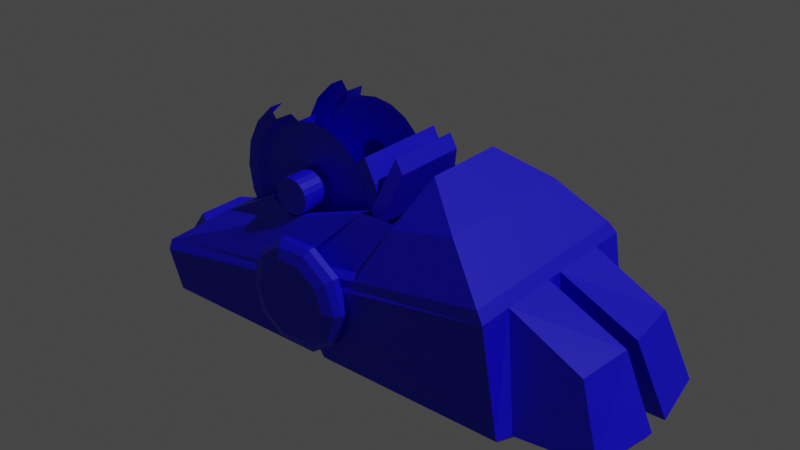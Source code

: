 # Source: new_foot.blend  (saved by Blender 2.90.8; exported with 4.5.12 LTS)
import bpy
from mathutils import Matrix  # noqa: F401  (used for matrix-valued properties, if any)

bpy.ops.wm.read_factory_settings(use_empty=True)
scene = bpy.context.scene
scene.name = 'Scene'

# ---- collections
col_collection = bpy.data.collections.new('Collection'); scene.collection.children.link(col_collection)

# ---- materials (node trees are filled in below, after node groups)
mat_material_002 = bpy.data.materials.new('Material.002')
mat_material_002.use_transparent_shadow = False

# ---- material node trees
mat_material_002.use_nodes = True; mat_material_002.node_tree.nodes.clear()
_N = mat_material_002.node_tree.nodes; _L = mat_material_002.node_tree.links
n0 = _N.new('ShaderNodeBsdfPrincipled'); n0.name = 'Principled BSDF'; n0.location = (10, 300)
n0.distribution = 'GGX'
n0.subsurface_method = 'BURLEY'
n0.inputs[0].default_value = (0.004672, 0.0, 0.8, 1.0)
n0.inputs[3].default_value = 1.45
n0.inputs[27].default_value = (0.0, 0.0, 0.0, 1.0)
n0.inputs[28].default_value = 1.0
n1 = _N.new('ShaderNodeOutputMaterial'); n1.name = 'Material Output'; n1.location = (300, 300)
_L.new(n0.outputs[0], n1.inputs[0])
n1.is_active_output = True

# ---- world
world_world = bpy.data.worlds.new('World'); scene.world = world_world
world_world.use_nodes = True; world_world.node_tree.nodes.clear()
_N = world_world.node_tree.nodes; _L = world_world.node_tree.links
n0 = _N.new('ShaderNodeOutputWorld'); n0.name = 'World Output'; n0.location = (300, 300)
n1 = _N.new('ShaderNodeBackground'); n1.name = 'Background'; n1.location = (10, 300)
n1.inputs[0].default_value = (0.05088, 0.05088, 0.05088, 1.0)
_L.new(n1.outputs[0], n0.inputs[0])
n0.is_active_output = True
world_world.color = (0.05088, 0.05088, 0.05088)
world_world.use_sun_shadow = False
world_world.sun_shadow_jitter_overblur = 0.0

# ---- cameras
cam_camera_001 = bpy.data.cameras.new('Camera.001')
cam_camera_001.clip_end = 100.0

# ---- lights
light_light_001 = bpy.data.lights.new('Light.001', 'POINT')
light_light_001.transmission_factor = 0.0
light_light_001.energy = 1000.0
light_light_001.shadow_soft_size = 0.1
light_light_001.shadow_maximum_resolution = 0.006
light_light_001.use_absolute_resolution = True

# ---- meshes
me_poly000000 = bpy.data.meshes.new('poly000000')
me_poly000000.from_pydata([(-0.03284, -0.03973, 0.09522), (-0.03284, 0.1176, 0.0703), (0.03856, -0.03973, 0.09522), (0.03856, 0.1176, 0.0703), (-0.03284, 0.08516, 0.115), (0.03856, 0.08516, 0.115), (0.1116, -0.2144, 0.02179), (0.1072, 0.1978, -0.05085), (-0.1059, -0.2144, 0.02179), (-0.1015, 0.1978, -0.05085), (0.04828, -0.1175, 0.09598), (0.08576, 0.03158, 0.02154), (-0.06503, 0.03158, 0.01972), (-0.04256, -0.1175, 0.09598), (0.05979, 0.0617, 0.02938), (-0.05407, 0.0617, 0.02938), (0.05723, 0.1237, -0.001297), (-0.07854, -0.1667, 0.06417), (0.08427, -0.1667, 0.06417), (-0.0515, 0.1237, -0.001297), (0.1149, -0.2229, 0.01125), (0.1134, 0.1956, -0.05969), (-0.1076, 0.1956, -0.05969), (-0.1092, -0.2229, 0.01125), (-0.07003, -0.2229, 0.01125), (-0.006697, -0.2229, 0.01125), (0.01242, -0.2229, 0.01125), (0.07576, -0.2229, 0.01125), (0.05614, 0.1956, -0.05969), (-0.05042, 0.1956, -0.05969), (0.03237, 0.2338, -0.05969), (-0.02664, 0.2338, -0.05969), (-0.07003, -0.3015, -0.02876), (-0.006697, -0.3074, -0.02876), (0.01242, -0.3074, -0.02876), (0.07576, -0.3015, -0.02876), (-0.1093, 0.05063, -0.0372), (-0.1093, 0.03922, -0.002078), (-0.1093, 0.009345, 0.01963), (-0.1093, -0.02758, 0.01963), (-0.1093, -0.05746, -0.002078), (-0.1093, -0.06887, -0.0372), (-0.1093, -0.05746, -0.07232), (-0.1093, -0.02758, -0.09403), (-0.1093, 0.009345, -0.09403), (-0.1093, 0.03922, -0.07232), (-0.1166, 0.05063, -0.0372), (-0.1166, 0.03922, -0.002078), (-0.1166, 0.009345, 0.01963), (-0.1166, -0.02758, 0.01963), (-0.1166, -0.05746, -0.002078), (-0.1166, -0.06887, -0.0372), (-0.1166, -0.05746, -0.07232), (-0.1166, -0.02758, -0.09403), (-0.1166, 0.009345, -0.09403), (-0.1166, 0.03922, -0.07232), (-0.1228, 0.04445, -0.0372), (-0.1228, 0.03422, -0.005712), (-0.1228, 0.007434, 0.01375), (-0.1228, -0.02567, 0.01375), (-0.1228, -0.05246, -0.005712), (-0.1228, -0.06269, -0.0372), (-0.1228, -0.05246, -0.06869), (-0.1228, -0.02567, -0.08815), (-0.1228, 0.007434, -0.08815), (-0.1228, 0.03422, -0.06869), (-0.1273, 0.033, -0.0372), (-0.1273, 0.02496, -0.01244), (-0.1273, 0.003897, 0.002861), (-0.1273, -0.02214, 0.002861), (-0.1273, -0.0432, -0.01244), (-0.1273, -0.05124, -0.0372), (-0.1273, -0.0432, -0.06196), (-0.1273, -0.02214, -0.07726), (-0.1273, 0.003897, -0.07726), (-0.1273, 0.02496, -0.06196), (0.1101, -0.07223, -0.003268), (-0.1044, -0.07223, -0.003268), (-0.07912, -0.09619, 0.04921), (0.08482, -0.09909, 0.04982), (0.1092, 0.01309, -0.0183), (-0.1035, 0.01309, -0.0183), (0.04375, -0.1109, 0.08937), (0.07493, -0.05198, 0.04847), (-0.06921, -0.05198, 0.04847), (-0.03802, -0.1109, 0.08937), (0.09941, -0.07015, 3.529e-05), (-0.09369, -0.07015, 3.529e-05), (-0.07038, -0.09257, 0.04929), (0.07609, -0.09388, 0.04957), (0.09859, 0.006647, -0.0135), (-0.09287, 0.006646, -0.0135), (0.04473, -0.06854, 0.09859), (-0.039, -0.06854, 0.09859), (0.1145, -0.009492, -0.06185), (-0.1088, -0.009492, -0.06185), (-0.07273, 0.06575, 0.03171), (-0.08003, 0.03158, 0.02154), (0.07075, 0.03158, 0.01972), (0.07846, 0.06575, 0.03171), (-0.07051, 0.1364, -0.007307), (0.07624, 0.1364, -0.007307), (-0.05555, -0.05198, 0.04582), (0.06128, -0.05198, 0.04582), (0.05553, 0.1089, 0.04267), (-0.0498, 0.1089, 0.04267), (0.05553, 0.1052, 0.01909), (-0.0498, 0.1052, 0.01909), (0.05553, 0.09434, -0.002187), (-0.0498, 0.09434, -0.002187), (0.05553, 0.07746, -0.01907), (-0.0498, 0.07746, -0.01907), (0.05553, 0.05619, -0.02991), (-0.0498, 0.05619, -0.02991), (0.05553, 0.0326, -0.03364), (-0.0498, 0.0326, -0.03364), (0.05553, 0.00902, -0.02991), (-0.0498, 0.00902, -0.02991), (0.05553, -0.01225, -0.01907), (-0.0498, -0.01225, -0.01907), (0.05553, -0.02914, -0.002187), (-0.0498, -0.02914, -0.002187), (0.05553, -0.03998, 0.01909), (-0.0498, -0.03998, 0.01909), (0.05553, -0.04371, 0.04267), (-0.0498, -0.04371, 0.04267), (0.05553, -0.03998, 0.06625), (-0.0498, -0.03998, 0.06625), (0.05553, -0.02914, 0.08753), (-0.0498, -0.02914, 0.08753), (0.05553, 0.05619, 0.1152), (-0.0498, 0.05619, 0.1152), (0.05553, 0.07746, 0.1044), (-0.0498, 0.07746, 0.1044), (0.05553, 0.09434, 0.08753), (-0.0498, 0.09434, 0.08753), (0.05553, 0.1052, 0.06625), (-0.0498, 0.1052, 0.06625), (0.05553, 0.122, 0.04267), (0.05553, 0.1176, 0.01504), (-0.0498, 0.1176, 0.01504), (-0.0498, 0.122, 0.04267), (0.05553, 0.1049, -0.009882), (-0.0498, 0.1049, -0.009882), (0.05553, 0.08515, -0.02966), (-0.0498, 0.08515, -0.02966), (0.05553, 0.06023, -0.04236), (-0.0498, 0.06023, -0.04236), (0.05553, 0.0326, -0.04674), (-0.0498, 0.0326, -0.04674), (0.05553, 0.004974, -0.04236), (-0.0498, 0.004974, -0.04236), (0.05553, -0.01995, -0.02966), (-0.0498, -0.01995, -0.02966), (0.05553, -0.03973, -0.009882), (-0.0498, -0.03973, -0.009882), (0.05553, -0.05243, 0.01504), (-0.0498, -0.05243, 0.01504), (0.05553, -0.0568, 0.04267), (-0.0498, -0.0568, 0.04267), (0.05553, -0.05243, 0.0703), (-0.0498, -0.05243, 0.0703), (0.05553, -0.03973, 0.09522), (-0.0498, -0.03973, 0.09522), (0.05553, 0.08516, 0.115), (-0.0498, 0.08516, 0.115), (0.05553, 0.1049, 0.09522), (-0.0498, 0.1049, 0.09522), (0.05553, 0.1176, 0.0703), (-0.0498, 0.1176, 0.0703), (0.04941, 0.05224, 0.04267), (0.04941, 0.05128, 0.0366), (-0.04368, 0.05128, 0.0366), (-0.04368, 0.05224, 0.04267), (0.04941, 0.04849, 0.03113), (-0.04368, 0.04849, 0.03113), (0.04941, 0.04415, 0.02678), (-0.04368, 0.04415, 0.02678), (0.04941, 0.03867, 0.02399), (-0.04368, 0.03867, 0.02399), (0.04941, 0.0326, 0.02303), (-0.04368, 0.0326, 0.02303), (0.04941, 0.02653, 0.02399), (-0.04368, 0.02653, 0.02399), (0.04941, 0.02106, 0.02678), (-0.04368, 0.02106, 0.02678), (0.04941, 0.01671, 0.03113), (-0.04368, 0.01671, 0.03113), (0.04941, 0.01392, 0.0366), (-0.04368, 0.01392, 0.0366), (0.04941, 0.01296, 0.04267), (-0.04368, 0.01296, 0.04267), (0.04941, 0.01392, 0.04874), (-0.04368, 0.01392, 0.04874), (0.04941, 0.01671, 0.05421), (-0.04368, 0.01671, 0.05421), (0.04941, 0.02106, 0.05856), (-0.04368, 0.02106, 0.05856), (0.04941, 0.02653, 0.06135), (-0.04368, 0.02653, 0.06135), (0.04941, 0.0326, 0.06231), (-0.04368, 0.0326, 0.06231), (0.04941, 0.03867, 0.06135), (-0.04368, 0.03867, 0.06135), (0.04941, 0.04415, 0.05856), (-0.04368, 0.04415, 0.05856), (0.04941, 0.04849, 0.05421), (-0.04368, 0.04849, 0.05421), (0.04941, 0.05128, 0.04874), (-0.04368, 0.05128, 0.04874), (0.04941, 0.1001, 0.04267), (0.04941, 0.09675, 0.02183), (-0.04368, 0.09675, 0.02183), (-0.04368, 0.1001, 0.04267), (0.04941, 0.08717, 0.003024), (-0.04368, 0.08717, 0.003024), (0.04941, 0.07225, -0.0119), (-0.04368, 0.07225, -0.0119), (0.04941, 0.05345, -0.02148), (-0.04368, 0.05345, -0.02148), (0.04941, 0.0326, -0.02478), (-0.04368, 0.0326, -0.02478), (0.04941, 0.01176, -0.02148), (-0.04368, 0.01176, -0.02148), (0.04941, -0.007043, -0.0119), (-0.04368, -0.007043, -0.0119), (0.04941, -0.02196, 0.003024), (-0.04368, -0.02196, 0.003024), (0.04941, -0.03155, 0.02183), (-0.04368, -0.03155, 0.02183), (0.04941, -0.03485, 0.04267), (-0.04368, -0.03485, 0.04267), (0.04941, -0.03155, 0.06351), (-0.04368, -0.03155, 0.06351), (0.04941, -0.02196, 0.08232), (-0.04368, -0.02196, 0.08232), (0.04941, -0.007043, 0.09724), (-0.04368, -0.007043, 0.09724), (0.04941, 0.01176, 0.1068), (-0.04368, 0.01176, 0.1068), (0.04941, 0.0326, 0.1101), (-0.04368, 0.0326, 0.1101), (0.04941, 0.05345, 0.1068), (-0.04368, 0.05345, 0.1068), (0.04941, 0.07225, 0.09724), (-0.04368, 0.07225, 0.09724), (0.04941, 0.08717, 0.08232), (-0.04368, 0.08717, 0.08232), (0.04941, 0.09675, 0.06351), (-0.04368, 0.09675, 0.06351), (0.08358, 0.05224, 0.04267), (0.08358, 0.05128, 0.0366), (-0.07786, 0.05128, 0.0366), (-0.07786, 0.05224, 0.04267), (0.08358, 0.04849, 0.03113), (-0.07786, 0.04849, 0.03113), (0.08358, 0.04415, 0.02678), (-0.07786, 0.04415, 0.02678), (0.08358, 0.03867, 0.02399), (-0.07786, 0.03867, 0.02399), (0.08358, 0.0326, 0.02303), (-0.07786, 0.0326, 0.02303), (0.08358, 0.02653, 0.02399), (-0.07786, 0.02653, 0.02399), (0.08358, 0.02106, 0.02678), (-0.07786, 0.02106, 0.02678), (0.08358, 0.01671, 0.03113), (-0.07786, 0.01671, 0.03113), (0.08358, 0.01392, 0.0366), (-0.07786, 0.01392, 0.0366), (0.08358, 0.01296, 0.04267), (-0.07786, 0.01296, 0.04267), (0.08358, 0.01392, 0.04874), (-0.07786, 0.01392, 0.04874), (0.08358, 0.01671, 0.05421), (-0.07786, 0.01671, 0.05421), (0.08358, 0.02106, 0.05856), (-0.07786, 0.02106, 0.05856), (0.08358, 0.02653, 0.06135), (-0.07786, 0.02653, 0.06135), (0.08358, 0.0326, 0.06231), (-0.07786, 0.0326, 0.06231), (0.08358, 0.03867, 0.06135), (-0.07786, 0.03867, 0.06135), (0.08358, 0.04415, 0.05856), (-0.07786, 0.04415, 0.05856), (0.08358, 0.04849, 0.05421), (-0.07786, 0.04849, 0.05421), (0.08358, 0.05128, 0.04874), (-0.07786, 0.05128, 0.04874), (-0.06503, 0.02307, 0.004774), (0.05979, 0.05319, 0.01443), (-0.05407, 0.05319, 0.01443), (0.05723, 0.1152, -0.01624), (-0.0515, 0.1152, -0.01624), (0.04473, -0.07705, 0.08365), (-0.039, -0.07705, 0.08365), (0.07075, 0.02307, 0.004774), (-0.05555, -0.06049, 0.03088), (0.06128, -0.06049, 0.03088), (-0.03284, 0.1049, 0.09522), (0.03856, 0.1049, 0.09522), (0.1156, 0.02607, -0.0372), (0.1156, 0.01935, -0.01652), (0.1156, 0.001755, -0.003732), (0.1156, -0.01999, -0.003732), (0.1156, -0.03759, -0.01652), (0.1156, -0.04431, -0.0372), (0.1156, -0.03759, -0.05788), (0.1156, -0.01999, -0.07067), (0.1156, 0.001755, -0.07067), (0.1156, 0.01935, -0.05788), (0.1281, 0.02607, -0.0372), (0.1281, 0.01935, -0.01652), (0.1281, 0.001755, -0.003732), (0.1281, -0.01999, -0.003732), (0.1281, -0.03759, -0.01652), (0.1281, -0.04431, -0.0372), (0.1281, -0.03759, -0.05788), (0.1281, -0.01999, -0.07067), (0.1281, 0.001755, -0.07067), (0.1281, 0.01935, -0.05788), (0.1281, 0.01819, -0.0372), (0.1281, 0.01298, -0.02115), (0.1281, -0.0006799, -0.01123), (0.1281, -0.01756, -0.01123), (0.1281, -0.03121, -0.02115), (0.1281, -0.03643, -0.0372), (0.1281, -0.03121, -0.05325), (0.1281, -0.01756, -0.06317), (0.1281, -0.0006799, -0.06317), (0.1281, 0.01298, -0.05325), (0.1208, 0.01819, -0.0372), (0.1208, 0.01298, -0.02115), (0.1208, -0.0006799, -0.01123), (0.1208, -0.01756, -0.01123), (0.1208, -0.03121, -0.02115), (0.1208, -0.03643, -0.0372), (0.1208, -0.03121, -0.05325), (0.1208, -0.01756, -0.06317), (0.1208, -0.0006799, -0.06317), (0.1208, 0.01298, -0.05325), (0.1156, 0.02209, -0.0372), (0.1156, 0.01613, -0.01886), (0.1156, 0.0005246, -0.007518), (0.1156, -0.01876, -0.007518), (0.1156, -0.03437, -0.01886), (0.1156, -0.04033, -0.0372), (0.1156, -0.03437, -0.05554), (0.1156, -0.01876, -0.06688), (0.1156, 0.0005246, -0.06688), (0.1156, 0.01613, -0.05554), (-0.11, 0.02209, -0.0372), (-0.11, 0.01613, -0.01886), (-0.11, 0.0005246, -0.007518), (-0.11, -0.01876, -0.007518), (-0.11, -0.03437, -0.01886), (-0.11, -0.04033, -0.0372), (-0.11, -0.03437, -0.05554), (-0.11, -0.01876, -0.06688), (-0.11, 0.0005246, -0.06688), (-0.11, 0.01613, -0.05554), (-0.1093, 0.03864, -0.0372), (-0.1093, 0.02952, -0.009124), (-0.1093, 0.005641, 0.008227), (-0.1093, -0.02388, 0.008227), (-0.1093, -0.04776, -0.009124), (-0.1093, -0.05688, -0.0372), (-0.1093, -0.04776, -0.06527), (-0.1093, -0.02388, -0.08263), (-0.1093, 0.005641, -0.08263), (-0.1093, 0.02952, -0.06527), (0.1096, -0.2396, -0.106), (0.1145, -0.2419, -0.1011), (0.1096, 0.1707, -0.106), (0.1144, 0.1776, -0.1012), (-0.1039, -0.2396, -0.106), (-0.1088, -0.2419, -0.1011), (-0.1039, 0.1707, -0.106), (-0.1086, 0.1775, -0.1014), (0.09858, -0.2486, -0.1013), (0.08971, -0.2489, -0.106), (0.02042, -0.2432, -0.106), (0.01542, -0.242, -0.1014), (0.01067, -0.2428, -0.106), (-0.009693, -0.242, -0.1014), (-0.01469, -0.2432, -0.106), (-0.004938, -0.2428, -0.106), (-0.08399, -0.2489, -0.106), (-0.09286, -0.2486, -0.1013), (-0.06441, 0.1795, -0.1016), (-0.06267, 0.1724, -0.106), (0.0684, 0.1724, -0.106), (0.0701, 0.1796, -0.1014), (-0.03179, 0.2572, -0.106), (-0.03441, 0.2595, -0.1017), (0.03752, 0.2572, -0.106), (0.04014, 0.2595, -0.1017), (0.07957, -0.3275, -0.106), (0.08827, -0.329, -0.1013), (0.02042, -0.3381, -0.106), (0.01536, -0.3417, -0.1014), (-0.01469, -0.3381, -0.106), (-0.00963, -0.3417, -0.1014), (-0.07384, -0.3275, -0.106), (-0.08254, -0.329, -0.1013), (0.1145, 0.01572, -0.1015), (0.1096, 0.0232, -0.106), (0.1096, -0.04218, -0.106), (0.1145, -0.03425, -0.1011), (-0.1088, -0.03425, -0.1011), (-0.1039, -0.04218, -0.106), (-0.1039, 0.0232, -0.106), (-0.1086, 0.01545, -0.1014)], [(4, 5)], [(373, 409, 20), (4, 300, 167, 165), (21, 28, 29, 22, 9, 7), (97, 96, 100), (23, 24, 25, 26, 27, 20, 6, 8), (406, 375, 21), (17, 8, 6, 18), (9, 100, 101, 7), (13, 17, 18, 10), (22, 23, 8, 77, 81, 9), (20, 21, 7, 80, 76, 6), (101, 99, 11), (17, 13, 78), (380, 373, 20, 27), (8, 17, 78, 77), (27, 35, 399, 380), (408, 372, 381, 382, 384, 387, 386, 388, 376, 411), (379, 413, 22), (390, 379, 22, 29), (389, 405, 32, 24), (383, 401, 34, 26), (24, 32, 33, 25), (374, 407, 412, 378, 391, 392), (397, 395, 31, 30), (401, 399, 35, 34), (391, 394, 396, 392), (28, 30, 31, 29), (393, 397, 30, 28), (406, 94, 95, 413), (405, 403, 33, 32), (385, 387, 384, 383, 26, 25), (25, 33, 403, 385), (29, 31, 395, 390), (381, 398, 400, 382), (386, 402, 404, 388), (26, 34, 35, 27), (40, 39, 49, 50), (37, 36, 46, 47), (44, 43, 53, 54), (41, 40, 50, 51), (38, 37, 47, 48), (45, 44, 54, 55), (42, 41, 51, 52), (39, 38, 48, 49), (36, 45, 55, 46), (43, 42, 52, 53), (50, 49, 59, 60), (47, 46, 56, 57), (54, 53, 63, 64), (51, 50, 60, 61), (48, 47, 57, 58), (55, 54, 64, 65), (52, 51, 61, 62), (49, 48, 58, 59), (46, 55, 65, 56), (53, 52, 62, 63), (57, 56, 66, 67), (64, 63, 73, 74), (61, 60, 70, 71), (58, 57, 67, 68), (65, 64, 74, 75), (62, 61, 71, 72), (59, 58, 68, 69), (56, 65, 75, 66), (63, 62, 72, 73), (60, 59, 69, 70), (67, 66, 75, 74, 73, 72, 71, 70, 69, 68), (101, 11, 80, 7), (9, 81, 97, 100), (79, 18, 6, 76), (10, 18, 79), (80, 90, 86, 76), (10, 82, 85, 13), (77, 87, 91, 81), (76, 86, 89, 79), (13, 85, 88, 78), (81, 91, 84), (79, 89, 82, 10), (78, 88, 87, 77), (11, 83, 80), (87, 88, 84, 91), (90, 83, 89, 86), (83, 90, 80), (84, 97, 81), (410, 377, 23), (94, 406, 21), (95, 410, 23), (413, 95, 22), (377, 389, 24, 23), (23, 22, 95), (94, 409, 410, 95), (409, 94, 20), (375, 393, 28, 21), (21, 20, 94), (15, 96, 97, 12), (98, 11, 99, 14), (19, 100, 96, 15), (14, 99, 101, 16), (16, 101, 100, 19), (12, 97, 84, 102), (103, 83, 11, 98), (138, 139, 140, 141), (139, 142, 143, 140), (142, 144, 145, 143), (144, 146, 147, 145), (146, 148, 149, 147), (148, 150, 151, 149), (150, 152, 153, 151), (152, 154, 155, 153), (154, 156, 157, 155), (156, 158, 159, 157), (158, 160, 161, 159), (160, 162, 2, 0, 163, 161), (111, 217, 215, 109), (300, 1, 169, 167), (168, 138, 141, 169, 1, 3), (122, 228, 230, 124), (106, 139, 138, 104), (105, 141, 140, 107), (108, 142, 139, 106), (107, 140, 143, 109), (110, 144, 142, 108), (109, 143, 145, 111), (112, 146, 144, 110), (111, 145, 147, 113), (114, 148, 146, 112), (113, 147, 149, 115), (116, 150, 148, 114), (115, 149, 151, 117), (118, 152, 150, 116), (117, 151, 153, 119), (120, 154, 152, 118), (119, 153, 155, 121), (122, 156, 154, 120), (121, 155, 157, 123), (124, 158, 156, 122), (123, 157, 159, 125), (126, 160, 158, 124), (125, 159, 161, 127), (128, 162, 160, 126), (127, 161, 163, 129), (134, 166, 164, 132), (133, 165, 167, 135), (136, 168, 166, 134), (135, 167, 169, 137), (104, 138, 168, 136), (137, 169, 141, 105), (176, 256, 258, 178), (191, 271, 269, 189), (130, 242, 244, 132), (125, 231, 229, 123), (110, 216, 218, 112), (133, 245, 243, 131), (124, 230, 232, 126), (113, 219, 217, 111), (132, 244, 246, 134), (127, 233, 231, 125), (112, 218, 220, 114), (135, 247, 245, 133), (126, 232, 234, 128), (115, 221, 219, 113), (134, 246, 248, 136), (129, 235, 233, 127), (114, 220, 222, 116), (137, 249, 247, 135), (117, 223, 221, 115), (136, 248, 210, 104), (116, 222, 224, 118), (105, 213, 249, 137), (119, 225, 223, 117), (104, 210, 211, 106), (118, 224, 226, 120), (107, 212, 213, 105), (121, 227, 225, 119), (106, 211, 214, 108), (120, 226, 228, 122), (109, 215, 212, 107), (123, 229, 227, 121), (108, 214, 216, 110), (171, 211, 210, 170), (173, 213, 212, 172), (174, 214, 211, 171), (172, 212, 215, 175), (176, 216, 214, 174), (175, 215, 217, 177), (178, 218, 216, 176), (177, 217, 219, 179), (180, 220, 218, 178), (179, 219, 221, 181), (182, 222, 220, 180), (181, 221, 223, 183), (184, 224, 222, 182), (183, 223, 225, 185), (186, 226, 224, 184), (185, 225, 227, 187), (188, 228, 226, 186), (187, 227, 229, 189), (190, 230, 228, 188), (189, 229, 231, 191), (192, 232, 230, 190), (191, 231, 233, 193), (194, 234, 232, 192), (193, 233, 235, 195), (196, 236, 234, 194), (195, 235, 237, 197), (198, 238, 236, 196), (197, 237, 239, 199), (200, 240, 238, 198), (199, 239, 241, 201), (202, 242, 240, 200), (201, 241, 243, 203), (204, 244, 242, 202), (203, 243, 245, 205), (206, 246, 244, 204), (205, 245, 247, 207), (208, 248, 246, 206), (207, 247, 249, 209), (170, 210, 248, 208), (209, 249, 213, 173), (252, 255, 257, 259, 261, 263, 265, 267, 269, 271, 273, 275, 277, 279, 281, 283, 285, 287, 289, 253), (250, 288, 286, 284, 282, 280, 278, 276, 274, 272, 270, 268, 266, 264, 262, 260, 258, 256, 254, 251), (205, 285, 283, 203), (190, 270, 272, 192), (179, 259, 257, 177), (204, 284, 286, 206), (193, 273, 271, 191), (178, 258, 260, 180), (207, 287, 285, 205), (192, 272, 274, 194), (181, 261, 259, 179), (206, 286, 288, 208), (195, 275, 273, 193), (180, 260, 262, 182), (209, 289, 287, 207), (194, 274, 276, 196), (183, 263, 261, 181), (208, 288, 250, 170), (197, 277, 275, 195), (182, 262, 264, 184), (173, 253, 289, 209), (196, 276, 278, 198), (185, 265, 263, 183), (170, 250, 251, 171), (199, 279, 277, 197), (184, 264, 266, 186), (172, 252, 253, 173), (198, 278, 280, 200), (187, 267, 265, 185), (171, 251, 254, 174), (201, 281, 279, 199), (186, 266, 268, 188), (175, 255, 252, 172), (200, 280, 282, 202), (189, 269, 267, 187), (174, 254, 256, 176), (203, 283, 281, 201), (188, 268, 270, 190), (177, 257, 255, 175), (202, 282, 284, 204), (15, 292, 294, 19), (93, 296, 298, 102), (98, 297, 299, 103), (16, 293, 291, 14), (12, 290, 292, 15), (103, 299, 295, 92), (19, 294, 293, 16), (14, 291, 297, 98), (92, 295, 296, 93), (102, 298, 290, 12), (294, 292, 291, 293), (292, 290, 297, 291), (290, 298, 299, 297), (295, 299, 298, 296), (166, 168, 3, 301), (164, 166, 301, 5), (310, 311, 321, 320), (307, 308, 318, 317), (304, 305, 315, 314), (311, 302, 312, 321), (308, 309, 319, 318), (305, 306, 316, 315), (302, 303, 313, 312), (309, 310, 320, 319), (306, 307, 317, 316), (303, 304, 314, 313), (317, 318, 328, 327), (314, 315, 325, 324), (321, 312, 322, 331), (318, 319, 329, 328), (315, 316, 326, 325), (312, 313, 323, 322), (319, 320, 330, 329), (316, 317, 327, 326), (313, 314, 324, 323), (320, 321, 331, 330), (324, 325, 335, 334), (331, 322, 332, 341), (328, 329, 339, 338), (325, 326, 336, 335), (322, 323, 333, 332), (329, 330, 340, 339), (326, 327, 337, 336), (323, 324, 334, 333), (330, 331, 341, 340), (327, 328, 338, 337), (333, 334, 335, 336, 337, 338, 339, 340, 341, 332), (309, 308, 348, 349), (306, 305, 345, 346), (303, 302, 342, 343), (310, 309, 349, 350), (307, 306, 346, 347), (304, 303, 343, 344), (311, 310, 350, 351), (308, 307, 347, 348), (305, 304, 344, 345), (302, 311, 351, 342), (347, 346, 356, 357), (344, 343, 353, 354), (351, 350, 360, 361), (348, 347, 357, 358), (345, 344, 354, 355), (342, 351, 361, 352), (349, 348, 358, 359), (346, 345, 355, 356), (343, 342, 352, 353), (350, 349, 359, 360), (36, 37, 363, 362), (43, 44, 370, 369), (40, 41, 367, 366), (37, 38, 364, 363), (44, 45, 371, 370), (41, 42, 368, 367), (38, 39, 365, 364), (45, 36, 362, 371), (42, 43, 369, 368), (39, 40, 366, 365), (354, 364, 365, 355), (353, 363, 364, 354), (352, 362, 363, 353), (355, 365, 366, 356), (356, 366, 367, 357), (357, 367, 368, 358), (358, 368, 369, 359), (44, 360, 359, 43), (360, 370, 371, 361), (361, 371, 362, 352), (382, 383, 384), (385, 386, 387), (409, 373, 372, 408), (393, 375, 374, 392), (413, 379, 378, 412), (389, 377, 376, 388), (373, 380, 381, 372), (379, 390, 391, 378), (395, 397, 396, 394), (397, 393, 392, 396), (390, 395, 394, 391), (399, 401, 400, 398), (403, 405, 404, 402), (388, 404, 405, 389), (402, 386, 385, 403), (382, 400, 401, 383), (398, 381, 380, 399), (375, 406, 407, 374), (377, 410, 411, 376), (412, 407, 406, 413), (410, 409, 408, 411)])
_uv = me_poly000000.uv_layers.new(name='UVMap')
_uv.uv.foreach_set('vector', [0.6188, 0.1283, 0.6187, 0.1644, 0.5993, 0.1316, 0.3033, 0.8242, 0.3033, 0.8206, 0.3063, 0.8206, 0.3063, 0.8242, 0.8526, 0.1971, 0.8526, 0.1872, 0.8526, 0.1687, 0.8526, 0.1587, 0.8542, 0.1598, 0.8542, 0.1961, 0.6107, 0.5309, 0.6089, 0.525, 0.6157, 0.5127, 0.7689, 0.3344, 0.7689, 0.3276, 0.7689, 0.3166, 0.7689, 0.3133, 0.7689, 0.3023, 0.7689, 0.2955, 0.7708, 0.2961, 0.7708, 0.3338, 0.6188, 0.1731, 0.6187, 0.2012, 0.6115, 0.2043, 0.5138, 0.8103, 0.5057, 0.8151, 0.5057, 0.7773, 0.5138, 0.782, 0.6788, 0.6932, 0.6734, 0.704, 0.6479, 0.704, 0.6426, 0.6932, 0.5222, 0.804, 0.5138, 0.8103, 0.5138, 0.782, 0.5222, 0.7883, 0.6249, 0.5024, 0.6127, 0.5751, 0.6108, 0.5736, 0.6151, 0.5489, 0.6177, 0.5341, 0.6233, 0.502, 0.5993, 0.1316, 0.6115, 0.2043, 0.6099, 0.2046, 0.6043, 0.1726, 0.6017, 0.1578, 0.5974, 0.1331, 0.6022, 0.194, 0.5955, 0.1817, 0.5973, 0.1758, 0.6033, 0.5653, 0.5977, 0.5568, 0.6059, 0.5531, 0.7492, 0.2983, 0.7493, 0.2956, 0.7689, 0.2955, 0.7689, 0.3023, 0.6108, 0.5736, 0.6033, 0.5653, 0.6059, 0.5531, 0.6151, 0.5489, 0.88, 0.6249, 0.8682, 0.6151, 0.8664, 0.6017, 0.88, 0.6047, 0.1245, 0.7405, 0.09031, 0.7405, 0.08871, 0.7371, 0.0897, 0.725, 0.08977, 0.7233, 0.08977, 0.7206, 0.0897, 0.7189, 0.08871, 0.7069, 0.09031, 0.7034, 0.1245, 0.7035, 0.6321, 0.5056, 0.6322, 0.5337, 0.6249, 0.5024, 0.8452, 0.1663, 0.8453, 0.1586, 0.8526, 0.1587, 0.8526, 0.1687, 0.8804, 0.4697, 0.8668, 0.4727, 0.8686, 0.4593, 0.8804, 0.4495, 0.6978, 0.8532, 0.6807, 0.8561, 0.6845, 0.8427, 0.6978, 0.8334, 0.9407, 0.4071, 0.9407, 0.3937, 0.9517, 0.3927, 0.9517, 0.4072, 0.3149, 0.753, 0.2893, 0.7529, 0.2894, 0.7159, 0.3149, 0.7159, 0.3152, 0.723, 0.3152, 0.7458, 0.2, 0.952, 0.2, 0.9649, 0.1929, 0.9635, 0.1929, 0.9533, 0.9434, 0.5179, 0.9307, 0.5182, 0.9324, 0.5053, 0.9434, 0.505, 0.3026, 0.869, 0.288, 0.8636, 0.288, 0.8516, 0.3026, 0.8462, 0.9499, 0.9019, 0.9566, 0.906, 0.9566, 0.9162, 0.9499, 0.9204, 0.8429, 0.9477, 0.8429, 0.9616, 0.8355, 0.9572, 0.8356, 0.9505, 0.8806, 0.2276, 0.8872, 0.2276, 0.8872, 0.2663, 0.8806, 0.2663, 0.6426, 0.9298, 0.6552, 0.9302, 0.6552, 0.9431, 0.6442, 0.9427, 0.7492, 0.3171, 0.7484, 0.3163, 0.7484, 0.3136, 0.7492, 0.3128, 0.7689, 0.3133, 0.7689, 0.3166, 0.2825, 0.8566, 0.2693, 0.8473, 0.2655, 0.8339, 0.2825, 0.8368, 0.9385, 0.96, 0.9384, 0.9534, 0.9458, 0.949, 0.9458, 0.9629, 0.7287, 0.9084, 0.7304, 0.8948, 0.7407, 0.893, 0.7407, 0.9094, 0.1731, 0.8927, 0.1731, 0.9092, 0.1628, 0.9073, 0.161, 0.8937, 0.01289, 0.9369, 0.01289, 0.9514, 0.001897, 0.9504, 0.001896, 0.9369, 0.9809, 0.04495, 0.9809, 0.04983, 0.9821, 0.04983, 0.9821, 0.04495, 0.4504, 0.9755, 0.4504, 0.9815, 0.4517, 0.9815, 0.4517, 0.9755, 0.981, 0.2354, 0.981, 0.229, 0.9798, 0.229, 0.9798, 0.2354, 0.6636, 0.982, 0.6636, 0.9758, 0.6623, 0.9758, 0.6623, 0.982, 0.9809, 0.05622, 0.9809, 0.06168, 0.9821, 0.06168, 0.9821, 0.05622, 0.981, 0.2405, 0.981, 0.2354, 0.9798, 0.2354, 0.9798, 0.2405, 0.6636, 0.9879, 0.6636, 0.982, 0.6623, 0.982, 0.6623, 0.9879, 0.9809, 0.04983, 0.9809, 0.05622, 0.9821, 0.05622, 0.9821, 0.04983, 0.4504, 0.9815, 0.4504, 0.9877, 0.4517, 0.9877, 0.4517, 0.9815, 0.981, 0.229, 0.981, 0.2237, 0.9798, 0.2237, 0.9798, 0.229, 0.6379, 0.4889, 0.6431, 0.4927, 0.6434, 0.4917, 0.6388, 0.4883, 0.4517, 0.9755, 0.4517, 0.9815, 0.4527, 0.9816, 0.4528, 0.9762, 0.9798, 0.2354, 0.9798, 0.229, 0.9787, 0.2293, 0.9787, 0.235, 0.6623, 0.982, 0.6623, 0.9758, 0.6613, 0.9764, 0.6613, 0.9819, 0.6495, 0.4927, 0.6547, 0.4889, 0.6538, 0.4883, 0.6492, 0.4917, 0.6547, 0.4767, 0.6495, 0.473, 0.6492, 0.474, 0.6538, 0.4774, 0.6379, 0.4767, 0.636, 0.4828, 0.637, 0.4829, 0.6388, 0.4774, 0.9821, 0.04983, 0.9821, 0.05622, 0.9832, 0.05597, 0.9832, 0.05024, 0.4517, 0.9815, 0.4517, 0.9877, 0.4528, 0.9871, 0.4527, 0.9816, 0.6431, 0.473, 0.6379, 0.4767, 0.6388, 0.4774, 0.6434, 0.474, 0.6538, 0.4883, 0.6556, 0.4829, 0.6536, 0.4829, 0.6522, 0.4872, 0.6492, 0.474, 0.6434, 0.474, 0.6441, 0.4759, 0.6486, 0.4759, 0.637, 0.4829, 0.6388, 0.4883, 0.6404, 0.4872, 0.639, 0.4829, 0.6492, 0.4917, 0.6538, 0.4883, 0.6522, 0.4872, 0.6486, 0.4898, 0.6538, 0.4774, 0.6492, 0.474, 0.6486, 0.4759, 0.6522, 0.4786, 0.6388, 0.4774, 0.637, 0.4829, 0.639, 0.4829, 0.6404, 0.4786, 0.6434, 0.4917, 0.6492, 0.4917, 0.6486, 0.4898, 0.6441, 0.4898, 0.6556, 0.4829, 0.6538, 0.4774, 0.6522, 0.4786, 0.6536, 0.4829, 0.6434, 0.474, 0.6388, 0.4774, 0.6404, 0.4786, 0.6441, 0.4759, 0.6388, 0.4883, 0.6434, 0.4917, 0.6441, 0.4898, 0.6404, 0.4872, 0.6522, 0.4872, 0.6536, 0.4829, 0.6522, 0.4786, 0.6486, 0.4759, 0.6441, 0.4759, 0.6404, 0.4786, 0.639, 0.4829, 0.6404, 0.4872, 0.6441, 0.4898, 0.6486, 0.4898, 0.6022, 0.194, 0.5973, 0.1758, 0.6043, 0.1726, 0.6099, 0.2046, 0.6233, 0.502, 0.6177, 0.5341, 0.6107, 0.5309, 0.6157, 0.5127, 0.5924, 0.1531, 0.5899, 0.1413, 0.5974, 0.1331, 0.6017, 0.1578, 0.5842, 0.1499, 0.5899, 0.1413, 0.5924, 0.1531, 0.5747, 0.9889, 0.5728, 0.9877, 0.5728, 0.9743, 0.5747, 0.974, 0.5222, 0.7883, 0.5234, 0.7891, 0.5234, 0.8033, 0.5222, 0.804, 0.569, 0.9889, 0.5672, 0.9885, 0.5672, 0.9751, 0.569, 0.974, 0.9718, 0.7687, 0.9731, 0.7702, 0.972, 0.7794, 0.9707, 0.7786, 0.9723, 0.7141, 0.9735, 0.7146, 0.9725, 0.7233, 0.9712, 0.7242, 0.703, 0.9932, 0.7017, 0.9916, 0.703, 0.9807, 0.9707, 0.7786, 0.972, 0.7794, 0.9731, 0.7882, 0.9718, 0.7887, 0.9712, 0.7242, 0.9725, 0.7233, 0.9735, 0.7325, 0.9723, 0.734, 0.5973, 0.1758, 0.5926, 0.1613, 0.6043, 0.1726, 0.88, 0.322, 0.8813, 0.3126, 0.8872, 0.3165, 0.89, 0.3311, 0.8845, 0.03506, 0.8817, 0.0497, 0.8757, 0.05374, 0.8745, 0.04417, 0.7804, 0.1824, 0.7791, 0.1715, 0.7804, 0.1699, 0.606, 0.5454, 0.6107, 0.5309, 0.6177, 0.5341, 0.6321, 0.5423, 0.6322, 0.5784, 0.6127, 0.5751, 0.6119, 0.1687, 0.6188, 0.1731, 0.6115, 0.2043, 0.6253, 0.538, 0.6321, 0.5423, 0.6127, 0.5751, 0.6322, 0.5337, 0.6253, 0.538, 0.6249, 0.5024, 0.7493, 0.3343, 0.7492, 0.3316, 0.7689, 0.3276, 0.7689, 0.3344, 0.6127, 0.5751, 0.6249, 0.5024, 0.6253, 0.538, 0.8768, 0.2663, 0.8698, 0.2663, 0.8698, 0.2276, 0.8768, 0.2276, 0.6187, 0.1644, 0.6119, 0.1687, 0.5993, 0.1316, 0.8453, 0.1973, 0.8453, 0.1896, 0.8526, 0.1872, 0.8526, 0.1971, 0.6115, 0.2043, 0.5993, 0.1316, 0.6119, 0.1687, 0.6705, 0.7172, 0.6738, 0.7165, 0.6751, 0.7224, 0.6724, 0.7224, 0.6489, 0.7224, 0.6463, 0.7224, 0.6475, 0.7165, 0.6508, 0.7172, 0.6701, 0.7063, 0.6734, 0.704, 0.6738, 0.7165, 0.6705, 0.7172, 0.6508, 0.7172, 0.6475, 0.7165, 0.6479, 0.704, 0.6512, 0.7063, 0.6512, 0.7063, 0.6479, 0.704, 0.6734, 0.704, 0.6701, 0.7063, 0.6724, 0.7224, 0.6751, 0.7224, 0.6732, 0.737, 0.6708, 0.737, 0.6505, 0.737, 0.6481, 0.737, 0.6463, 0.7224, 0.6489, 0.7224, 0.5693, 0.8289, 0.5693, 0.8337, 0.551, 0.8337, 0.551, 0.8289, 0.5693, 0.8337, 0.5693, 0.8381, 0.551, 0.8381, 0.551, 0.8337, 0.5693, 0.8381, 0.5693, 0.8417, 0.551, 0.8417, 0.551, 0.8381, 0.06597, 0.8396, 0.06598, 0.8354, 0.08426, 0.8354, 0.08426, 0.8396, 0.06598, 0.8354, 0.06598, 0.8307, 0.08426, 0.8307, 0.08426, 0.8354, 0.06598, 0.8307, 0.06598, 0.8259, 0.08426, 0.8259, 0.08426, 0.8307, 0.06598, 0.8259, 0.06597, 0.8214, 0.08426, 0.8214, 0.08426, 0.8259, 0.06597, 0.8214, 0.06597, 0.8177, 0.08425, 0.8177, 0.08426, 0.8214, 0.5234, 0.8189, 0.5234, 0.8231, 0.5051, 0.8231, 0.5051, 0.8189, 0.5234, 0.8231, 0.5234, 0.8278, 0.5051, 0.8278, 0.5051, 0.8231, 0.5234, 0.8278, 0.5234, 0.8327, 0.5051, 0.8327, 0.5051, 0.8278, 0.5234, 0.8327, 0.5234, 0.8371, 0.5204, 0.8371, 0.508, 0.8371, 0.5051, 0.8371, 0.5051, 0.8327, 0.4346, 0.257, 0.4357, 0.2559, 0.4387, 0.2581, 0.438, 0.2594, 0.554, 0.8199, 0.554, 0.8241, 0.551, 0.8241, 0.551, 0.8199, 0.5693, 0.8241, 0.5693, 0.8289, 0.551, 0.8289, 0.551, 0.8241, 0.554, 0.8241, 0.5664, 0.8241, 0.5271, 0.7464, 0.5263, 0.7477, 0.5228, 0.7466, 0.5231, 0.7451, 0.5231, 0.7713, 0.5235, 0.7735, 0.5186, 0.7735, 0.519, 0.7713, 0.4461, 0.2607, 0.4464, 0.263, 0.4416, 0.263, 0.4419, 0.2607, 0.5271, 0.77, 0.5281, 0.772, 0.5235, 0.7735, 0.5231, 0.7713, 0.4419, 0.2607, 0.4416, 0.263, 0.437, 0.2615, 0.438, 0.2594, 0.5304, 0.7675, 0.532, 0.7691, 0.5281, 0.772, 0.5271, 0.77, 0.438, 0.2594, 0.437, 0.2615, 0.433, 0.2586, 0.4346, 0.257, 0.5328, 0.7642, 0.5349, 0.7652, 0.532, 0.7691, 0.5304, 0.7675, 0.4346, 0.257, 0.433, 0.2586, 0.4302, 0.2547, 0.4322, 0.2536, 0.5341, 0.7602, 0.5364, 0.7606, 0.5349, 0.7652, 0.5328, 0.7642, 0.4322, 0.2536, 0.4302, 0.2547, 0.4287, 0.2501, 0.4309, 0.2497, 0.5341, 0.7561, 0.5364, 0.7557, 0.5364, 0.7606, 0.5341, 0.7602, 0.4309, 0.2497, 0.4287, 0.2501, 0.4287, 0.2452, 0.4309, 0.2456, 0.5328, 0.7522, 0.5349, 0.7511, 0.5364, 0.7557, 0.5341, 0.7561, 0.4309, 0.2456, 0.4287, 0.2452, 0.4302, 0.2406, 0.4322, 0.2416, 0.5304, 0.7488, 0.532, 0.7472, 0.5349, 0.7511, 0.5328, 0.7522, 0.4322, 0.2416, 0.4302, 0.2406, 0.433, 0.2366, 0.4346, 0.2383, 0.5271, 0.7464, 0.5281, 0.7443, 0.532, 0.7472, 0.5304, 0.7488, 0.4346, 0.2383, 0.433, 0.2366, 0.437, 0.2338, 0.438, 0.2358, 0.5231, 0.7451, 0.5235, 0.7428, 0.5281, 0.7443, 0.5271, 0.7464, 0.438, 0.2358, 0.437, 0.2338, 0.4416, 0.2323, 0.4419, 0.2345, 0.519, 0.7451, 0.5186, 0.7428, 0.5235, 0.7428, 0.5231, 0.7451, 0.4419, 0.2345, 0.4416, 0.2323, 0.4464, 0.2323, 0.4461, 0.2345, 0.515, 0.7464, 0.514, 0.7443, 0.5186, 0.7428, 0.519, 0.7451, 0.4461, 0.2345, 0.4464, 0.2323, 0.451, 0.2338, 0.45, 0.2358, 0.5117, 0.7675, 0.5101, 0.7692, 0.5072, 0.7652, 0.5092, 0.7642, 0.4558, 0.2536, 0.4578, 0.2547, 0.455, 0.2586, 0.4534, 0.257, 0.515, 0.77, 0.514, 0.772, 0.5101, 0.7692, 0.5117, 0.7675, 0.4534, 0.257, 0.455, 0.2586, 0.451, 0.2615, 0.45, 0.2594, 0.519, 0.7713, 0.5186, 0.7735, 0.514, 0.772, 0.515, 0.77, 0.45, 0.2594, 0.451, 0.2615, 0.4464, 0.263, 0.4461, 0.2607, 0.8843, 0.06785, 0.8843, 0.07378, 0.8834, 0.07378, 0.8834, 0.06785, 0.9496, 0.09734, 0.9496, 0.09141, 0.9507, 0.09141, 0.9507, 0.09734, 0.508, 0.7602, 0.5095, 0.76, 0.5106, 0.7635, 0.5092, 0.7642, 0.4419, 0.2345, 0.4422, 0.2361, 0.4387, 0.2372, 0.438, 0.2358, 0.5304, 0.7675, 0.5293, 0.7664, 0.5314, 0.7635, 0.5328, 0.7642, 0.4558, 0.2536, 0.4545, 0.2529, 0.4556, 0.2495, 0.4571, 0.2497, 0.5231, 0.7451, 0.5228, 0.7466, 0.5192, 0.7466, 0.519, 0.7451, 0.4322, 0.2536, 0.4336, 0.2529, 0.4357, 0.2559, 0.4346, 0.257, 0.5092, 0.7642, 0.5106, 0.7635, 0.5127, 0.7665, 0.5117, 0.7675, 0.4461, 0.2345, 0.4459, 0.2361, 0.4422, 0.2361, 0.4419, 0.2345, 0.5328, 0.7642, 0.5314, 0.7635, 0.5326, 0.76, 0.5341, 0.7602, 0.4534, 0.257, 0.4523, 0.2559, 0.4545, 0.2529, 0.4558, 0.2536, 0.519, 0.7451, 0.5192, 0.7466, 0.5157, 0.7477, 0.515, 0.7464, 0.4309, 0.2497, 0.4325, 0.2495, 0.4336, 0.2529, 0.4322, 0.2536, 0.5117, 0.7675, 0.5127, 0.7665, 0.5157, 0.7686, 0.515, 0.77, 0.45, 0.2358, 0.4493, 0.2372, 0.4459, 0.2361, 0.4461, 0.2345, 0.5341, 0.7602, 0.5326, 0.76, 0.5326, 0.7563, 0.5341, 0.7561, 0.45, 0.2594, 0.4493, 0.2581, 0.4523, 0.2559, 0.4534, 0.257, 0.4309, 0.2456, 0.4325, 0.2458, 0.4325, 0.2495, 0.4309, 0.2497, 0.515, 0.77, 0.5157, 0.7686, 0.5192, 0.7697, 0.519, 0.7713, 0.5341, 0.7561, 0.5326, 0.7563, 0.5314, 0.7528, 0.5328, 0.7522, 0.4461, 0.2607, 0.4459, 0.2592, 0.4493, 0.2581, 0.45, 0.2594, 0.4322, 0.2416, 0.4336, 0.2423, 0.4325, 0.2458, 0.4309, 0.2456, 0.519, 0.7713, 0.5192, 0.7697, 0.5228, 0.7697, 0.5231, 0.7713, 0.5328, 0.7522, 0.5314, 0.7528, 0.5293, 0.7499, 0.5304, 0.7488, 0.4419, 0.2607, 0.4422, 0.2592, 0.4459, 0.2592, 0.4461, 0.2607, 0.4346, 0.2383, 0.4357, 0.2393, 0.4336, 0.2423, 0.4322, 0.2416, 0.5231, 0.7713, 0.5228, 0.7697, 0.5263, 0.7686, 0.5271, 0.77, 0.5304, 0.7488, 0.5293, 0.7499, 0.5263, 0.7477, 0.5271, 0.7464, 0.438, 0.2594, 0.4387, 0.2581, 0.4422, 0.2592, 0.4419, 0.2607, 0.438, 0.2358, 0.4387, 0.2372, 0.4357, 0.2393, 0.4346, 0.2383, 0.5271, 0.77, 0.5263, 0.7686, 0.5293, 0.7664, 0.5304, 0.7675, 0.5215, 0.7615, 0.5228, 0.7697, 0.5192, 0.7697, 0.5205, 0.7615, 0.4446, 0.251, 0.4459, 0.2592, 0.4422, 0.2592, 0.4435, 0.251, 0.5226, 0.7612, 0.5263, 0.7686, 0.5228, 0.7697, 0.5215, 0.7615, 0.4435, 0.251, 0.4422, 0.2592, 0.4387, 0.2581, 0.4425, 0.2507, 0.5234, 0.7606, 0.5293, 0.7664, 0.5263, 0.7686, 0.5226, 0.7612, 0.4425, 0.2507, 0.4387, 0.2581, 0.4357, 0.2559, 0.4416, 0.25, 0.5241, 0.7597, 0.5314, 0.7635, 0.5293, 0.7664, 0.5234, 0.7606, 0.4416, 0.25, 0.4357, 0.2559, 0.4336, 0.2529, 0.441, 0.2492, 0.5244, 0.7587, 0.5326, 0.76, 0.5314, 0.7635, 0.5241, 0.7597, 0.441, 0.2492, 0.4336, 0.2529, 0.4325, 0.2495, 0.4407, 0.2482, 0.5244, 0.7576, 0.5326, 0.7563, 0.5326, 0.76, 0.5244, 0.7587, 0.4407, 0.2482, 0.4325, 0.2495, 0.4325, 0.2458, 0.4407, 0.2471, 0.5241, 0.7566, 0.5314, 0.7528, 0.5326, 0.7563, 0.5244, 0.7576, 0.4407, 0.2471, 0.4325, 0.2458, 0.4336, 0.2423, 0.441, 0.2461, 0.5234, 0.7558, 0.5293, 0.7499, 0.5314, 0.7528, 0.5241, 0.7566, 0.441, 0.2461, 0.4336, 0.2423, 0.4357, 0.2393, 0.4416, 0.2452, 0.5226, 0.7551, 0.5263, 0.7477, 0.5293, 0.7499, 0.5234, 0.7558, 0.4416, 0.2452, 0.4357, 0.2393, 0.4387, 0.2372, 0.4425, 0.2446, 0.5215, 0.7548, 0.5228, 0.7466, 0.5263, 0.7477, 0.5226, 0.7551, 0.4425, 0.2446, 0.4387, 0.2372, 0.4422, 0.2361, 0.4435, 0.2443, 0.5205, 0.7548, 0.5192, 0.7466, 0.5228, 0.7466, 0.5215, 0.7548, 0.4435, 0.2443, 0.4422, 0.2361, 0.4459, 0.2361, 0.4446, 0.2443, 0.5195, 0.7551, 0.5157, 0.7477, 0.5192, 0.7466, 0.5205, 0.7548, 0.4446, 0.2443, 0.4459, 0.2361, 0.4493, 0.2372, 0.4456, 0.2446, 0.5186, 0.7558, 0.5127, 0.7499, 0.5157, 0.7477, 0.5195, 0.7551, 0.4456, 0.2446, 0.4493, 0.2372, 0.4523, 0.2393, 0.4464, 0.2452, 0.518, 0.7566, 0.5106, 0.7529, 0.5127, 0.7499, 0.5186, 0.7558, 0.4464, 0.2452, 0.4523, 0.2393, 0.4545, 0.2423, 0.4471, 0.2461, 0.5176, 0.7576, 0.5095, 0.7563, 0.5106, 0.7529, 0.518, 0.7566, 0.4471, 0.2461, 0.4545, 0.2423, 0.4556, 0.2458, 0.4474, 0.2471, 0.5176, 0.7587, 0.5095, 0.76, 0.5095, 0.7563, 0.5176, 0.7576, 0.4474, 0.2471, 0.4556, 0.2458, 0.4556, 0.2495, 0.4474, 0.2482, 0.518, 0.7597, 0.5106, 0.7635, 0.5095, 0.76, 0.5176, 0.7587, 0.4474, 0.2482, 0.4556, 0.2495, 0.4545, 0.2529, 0.4471, 0.2492, 0.5186, 0.7606, 0.5127, 0.7665, 0.5106, 0.7635, 0.518, 0.7597, 0.4471, 0.2492, 0.4545, 0.2529, 0.4523, 0.2559, 0.4464, 0.25, 0.5195, 0.7612, 0.5157, 0.7686, 0.5127, 0.7665, 0.5186, 0.7606, 0.4464, 0.25, 0.4523, 0.2559, 0.4493, 0.2581, 0.4456, 0.2507, 0.5205, 0.7615, 0.5192, 0.7697, 0.5157, 0.7686, 0.5195, 0.7612, 0.4456, 0.2507, 0.4493, 0.2581, 0.4459, 0.2592, 0.4446, 0.251, 0.822, 0.7023, 0.823, 0.7026, 0.8239, 0.7032, 0.8245, 0.7041, 0.8248, 0.7051, 0.8248, 0.7062, 0.8245, 0.7072, 0.8239, 0.708, 0.823, 0.7087, 0.822, 0.709, 0.8209, 0.709, 0.8199, 0.7087, 0.819, 0.708, 0.8184, 0.7072, 0.8181, 0.7062, 0.8181, 0.7051, 0.8184, 0.7041, 0.819, 0.7032, 0.8199, 0.7026, 0.8209, 0.7023, 0.8626, 0.06632, 0.8636, 0.06665, 0.8645, 0.06727, 0.8651, 0.06814, 0.8655, 0.06915, 0.8655, 0.07022, 0.8651, 0.07123, 0.8645, 0.0721, 0.8636, 0.07272, 0.8626, 0.07305, 0.8616, 0.07305, 0.8605, 0.07272, 0.8597, 0.0721, 0.8591, 0.07123, 0.8587, 0.07022, 0.8587, 0.06915, 0.8591, 0.06814, 0.8597, 0.06727, 0.8605, 0.06665, 0.8616, 0.06632, 0.9609, 0.989, 0.9609, 0.9831, 0.9619, 0.9831, 0.9619, 0.989, 0.9381, 0.4825, 0.9381, 0.4765, 0.9392, 0.4765, 0.9392, 0.4825, 0.8977, 0.336, 0.8977, 0.3301, 0.8986, 0.3301, 0.8986, 0.336, 0.7221, 0.9888, 0.7221, 0.9829, 0.7229, 0.9829, 0.7229, 0.9888, 0.9486, 0.09734, 0.9486, 0.09141, 0.9496, 0.09141, 0.9496, 0.09734, 0.8834, 0.06785, 0.8834, 0.07378, 0.8824, 0.07378, 0.8824, 0.06785, 0.9602, 0.989, 0.9602, 0.9831, 0.9609, 0.9831, 0.9609, 0.989, 0.9392, 0.4825, 0.9392, 0.4765, 0.9402, 0.4765, 0.9402, 0.4825, 0.8966, 0.336, 0.8966, 0.3301, 0.8977, 0.3301, 0.8977, 0.336, 0.9807, 0.6051, 0.9807, 0.611, 0.9798, 0.611, 0.9798, 0.6051, 0.9476, 0.09734, 0.9476, 0.09141, 0.9486, 0.09141, 0.9486, 0.09734, 0.8824, 0.06785, 0.8824, 0.07378, 0.8813, 0.07378, 0.8813, 0.06785, 0.4763, 0.9829, 0.4763, 0.9888, 0.4753, 0.9888, 0.4753, 0.9829, 0.9402, 0.4825, 0.9402, 0.4765, 0.941, 0.4765, 0.941, 0.4825, 0.8956, 0.336, 0.8956, 0.3301, 0.8966, 0.3301, 0.8966, 0.336, 0.9798, 0.6051, 0.9798, 0.611, 0.9788, 0.611, 0.9788, 0.6051, 0.9468, 0.09734, 0.9468, 0.09141, 0.9476, 0.09141, 0.9476, 0.09734, 0.8813, 0.06785, 0.8813, 0.07378, 0.8803, 0.07378, 0.8803, 0.06785, 0.4773, 0.9829, 0.4773, 0.9888, 0.4763, 0.9888, 0.4763, 0.9829, 0.7181, 0.9888, 0.7181, 0.9829, 0.7191, 0.9829, 0.7191, 0.9888, 0.8946, 0.336, 0.8946, 0.3301, 0.8956, 0.3301, 0.8956, 0.336, 0.9788, 0.6051, 0.9788, 0.611, 0.9777, 0.611, 0.9777, 0.6051, 0.964, 0.989, 0.964, 0.9831, 0.9649, 0.9831, 0.9649, 0.989, 0.8803, 0.06785, 0.8803, 0.07378, 0.8795, 0.07378, 0.8795, 0.06785, 0.4784, 0.9829, 0.4784, 0.9888, 0.4773, 0.9888, 0.4773, 0.9829, 0.7191, 0.9888, 0.7191, 0.9829, 0.7201, 0.9829, 0.7201, 0.9888, 0.8938, 0.336, 0.8938, 0.3301, 0.8946, 0.3301, 0.8946, 0.336, 0.9777, 0.6051, 0.9777, 0.611, 0.9767, 0.611, 0.9767, 0.6051, 0.9629, 0.989, 0.9629, 0.9831, 0.964, 0.9831, 0.964, 0.989, 0.9362, 0.4825, 0.9362, 0.4765, 0.9371, 0.4765, 0.9371, 0.4825, 0.4793, 0.9829, 0.4793, 0.9888, 0.4784, 0.9888, 0.4784, 0.9829, 0.7201, 0.9888, 0.7201, 0.9829, 0.7212, 0.9829, 0.7212, 0.9888, 0.9507, 0.09734, 0.9507, 0.09141, 0.9516, 0.09141, 0.9516, 0.09734, 0.9767, 0.6051, 0.9767, 0.611, 0.9759, 0.611, 0.9759, 0.6051, 0.9619, 0.989, 0.9619, 0.9831, 0.9629, 0.9831, 0.9629, 0.989, 0.9371, 0.4825, 0.9371, 0.4765, 0.9381, 0.4765, 0.9381, 0.4825, 0.4801, 0.9829, 0.4801, 0.9888, 0.4793, 0.9888, 0.4793, 0.9829, 0.7212, 0.9888, 0.7212, 0.9829, 0.7221, 0.9829, 0.7221, 0.9888, 0.8472, 0.4047, 0.8442, 0.4048, 0.8444, 0.3928, 0.8474, 0.3927, 0.8474, 0.4303, 0.8444, 0.4304, 0.8377, 0.4237, 0.8406, 0.4236, 0.2393, 0.5739, 0.2363, 0.5737, 0.2336, 0.5588, 0.2366, 0.5589, 0.2434, 0.5898, 0.2404, 0.5896, 0.2402, 0.5776, 0.2432, 0.5778, 0.8433, 0.4086, 0.8403, 0.4087, 0.8442, 0.4048, 0.8472, 0.4047, 0.2366, 0.5589, 0.2336, 0.5588, 0.2404, 0.552, 0.2434, 0.5522, 0.8281, 0.9551, 0.8308, 0.9551, 0.8308, 0.974, 0.8281, 0.974, 0.2432, 0.5778, 0.2402, 0.5776, 0.2363, 0.5737, 0.2393, 0.5739, 0.8878, 0.8975, 0.8905, 0.8975, 0.8905, 0.9121, 0.8878, 0.9121, 0.8406, 0.4236, 0.8377, 0.4237, 0.8403, 0.4087, 0.8433, 0.4086, 0.4463, 0.7947, 0.4459, 0.7837, 0.4656, 0.7837, 0.4652, 0.7947, 0.4459, 0.7837, 0.444, 0.7786, 0.4675, 0.7786, 0.4656, 0.7837, 0.444, 0.7786, 0.4456, 0.7639, 0.4659, 0.7639, 0.4675, 0.7786, 0.8905, 0.8975, 0.8995, 0.8947, 0.8995, 0.915, 0.8905, 0.9121, 0.5693, 0.8199, 0.5693, 0.8241, 0.5664, 0.8241, 0.5664, 0.8199, 0.288, 0.8242, 0.288, 0.8206, 0.2909, 0.8206, 0.2909, 0.8242, 0.9919, 0.6696, 0.9919, 0.6726, 0.9941, 0.6726, 0.9941, 0.6696, 0.9955, 0.1757, 0.9955, 0.1722, 0.9933, 0.1722, 0.9933, 0.1757, 0.04605, 0.9912, 0.04605, 0.9874, 0.04388, 0.9874, 0.04388, 0.9912, 0.9755, 0.6904, 0.9755, 0.6867, 0.9733, 0.6867, 0.9733, 0.6904, 0.9919, 0.6628, 0.9919, 0.6659, 0.9941, 0.6659, 0.9941, 0.6628, 0.04605, 0.9874, 0.04606, 0.9845, 0.04389, 0.9845, 0.04388, 0.9874, 0.9755, 0.6867, 0.9755, 0.6832, 0.9733, 0.6832, 0.9733, 0.6867, 0.9919, 0.6659, 0.9919, 0.6696, 0.9941, 0.6696, 0.9941, 0.6659, 0.9955, 0.1793, 0.9955, 0.1757, 0.9933, 0.1757, 0.9933, 0.1793, 0.04606, 0.9944, 0.04605, 0.9912, 0.04388, 0.9912, 0.04389, 0.9944, 0.4104, 0.9401, 0.4068, 0.9413, 0.4076, 0.9424, 0.4104, 0.9415, 0.4162, 0.9481, 0.4162, 0.9443, 0.4149, 0.9448, 0.4149, 0.9477, 0.4068, 0.9512, 0.4104, 0.9523, 0.4104, 0.951, 0.4076, 0.9501, 0.4068, 0.9413, 0.4046, 0.9443, 0.4059, 0.9448, 0.4076, 0.9424, 0.4162, 0.9443, 0.414, 0.9413, 0.4132, 0.9424, 0.4149, 0.9448, 0.4104, 0.9523, 0.414, 0.9512, 0.4132, 0.9501, 0.4104, 0.951, 0.4046, 0.9443, 0.4046, 0.9481, 0.4059, 0.9477, 0.4059, 0.9448, 0.414, 0.9413, 0.4104, 0.9401, 0.4104, 0.9415, 0.4132, 0.9424, 0.414, 0.9512, 0.4162, 0.9481, 0.4149, 0.9477, 0.4132, 0.9501, 0.4046, 0.9481, 0.4068, 0.9512, 0.4076, 0.9501, 0.4059, 0.9477, 0.9953, 0.2378, 0.9953, 0.2408, 0.9966, 0.2408, 0.9966, 0.2378, 0.7123, 0.9911, 0.7123, 0.9939, 0.7136, 0.9939, 0.7136, 0.9911, 0.5255, 0.9973, 0.5255, 0.9948, 0.5242, 0.9948, 0.5242, 0.9973, 0.9953, 0.2408, 0.9953, 0.2431, 0.9966, 0.2431, 0.9966, 0.2408, 0.7123, 0.9939, 0.7123, 0.9967, 0.7136, 0.9967, 0.7136, 0.9939, 0.5255, 0.9948, 0.5255, 0.9919, 0.5242, 0.9919, 0.5242, 0.9948, 0.4452, 0.9964, 0.4452, 0.9935, 0.444, 0.9935, 0.444, 0.9964, 0.9953, 0.2354, 0.9953, 0.2378, 0.9966, 0.2378, 0.9966, 0.2354, 0.5255, 0.9919, 0.5255, 0.9896, 0.5242, 0.9896, 0.5242, 0.9919, 0.4452, 0.9935, 0.4452, 0.9908, 0.444, 0.9908, 0.444, 0.9935, 0.0529, 0.9594, 0.05118, 0.9571, 0.04839, 0.9561, 0.0456, 0.9571, 0.04388, 0.9594, 0.04388, 0.9624, 0.0456, 0.9647, 0.04839, 0.9656, 0.05118, 0.9647, 0.0529, 0.9624, 0.06123, 0.9481, 0.06345, 0.9512, 0.06386, 0.9506, 0.06189, 0.9479, 0.07063, 0.9512, 0.07285, 0.9481, 0.07219, 0.9479, 0.07022, 0.9506, 0.07063, 0.9413, 0.06704, 0.9401, 0.06704, 0.9408, 0.07022, 0.9419, 0.06123, 0.9444, 0.06123, 0.9481, 0.06189, 0.9479, 0.06189, 0.9446, 0.06704, 0.9524, 0.07063, 0.9512, 0.07022, 0.9506, 0.06704, 0.9517, 0.07285, 0.9444, 0.07063, 0.9413, 0.07022, 0.9419, 0.07219, 0.9446, 0.06345, 0.9413, 0.06123, 0.9444, 0.06189, 0.9446, 0.06386, 0.9419, 0.06345, 0.9512, 0.06704, 0.9524, 0.06704, 0.9517, 0.06386, 0.9506, 0.07285, 0.9481, 0.07285, 0.9444, 0.07219, 0.9446, 0.07219, 0.9479, 0.06704, 0.9401, 0.06345, 0.9413, 0.06386, 0.9419, 0.06704, 0.9408, 0.8894, 0.07757, 0.8862, 0.07757, 0.8862, 0.1167, 0.8894, 0.1167, 0.8562, 0.5979, 0.859, 0.5979, 0.859, 0.5588, 0.8562, 0.5588, 0.8569, 0.6535, 0.8543, 0.6535, 0.8543, 0.6927, 0.8569, 0.6927, 0.8926, 0.07757, 0.8894, 0.07757, 0.8894, 0.1167, 0.8926, 0.1167, 0.8529, 0.5979, 0.8562, 0.5979, 0.8562, 0.5588, 0.8529, 0.5588, 0.8903, 0.6678, 0.8936, 0.6678, 0.8936, 0.6287, 0.8903, 0.6287, 0.8509, 0.6535, 0.8482, 0.6535, 0.8482, 0.6927, 0.8509, 0.6927, 0.8503, 0.5979, 0.8529, 0.5979, 0.8529, 0.5588, 0.8503, 0.5587, 0.8872, 0.6678, 0.8903, 0.6678, 0.8903, 0.6287, 0.8872, 0.6287, 0.8543, 0.6535, 0.8509, 0.6535, 0.8509, 0.6927, 0.8543, 0.6927, 0.5271, 0.8239, 0.5271, 0.8303, 0.5291, 0.8296, 0.5291, 0.8245, 0.5431, 0.8187, 0.537, 0.8167, 0.537, 0.8188, 0.5419, 0.8204, 0.5431, 0.8355, 0.5469, 0.8303, 0.5449, 0.8296, 0.5419, 0.8338, 0.5271, 0.8303, 0.5309, 0.8355, 0.5321, 0.8338, 0.5291, 0.8296, 0.537, 0.8167, 0.5309, 0.8187, 0.5321, 0.8204, 0.537, 0.8188, 0.5469, 0.8303, 0.5469, 0.8239, 0.5449, 0.8245, 0.5449, 0.8296, 0.5309, 0.8355, 0.537, 0.8374, 0.537, 0.8354, 0.5321, 0.8338, 0.5309, 0.8187, 0.5271, 0.8239, 0.5291, 0.8245, 0.5321, 0.8204, 0.5469, 0.8239, 0.5431, 0.8187, 0.5419, 0.8204, 0.5449, 0.8245, 0.537, 0.8374, 0.5431, 0.8355, 0.5419, 0.8338, 0.537, 0.8354, 0.5338, 0.8315, 0.5321, 0.8338, 0.537, 0.8354, 0.537, 0.8325, 0.5319, 0.8287, 0.5291, 0.8296, 0.5321, 0.8338, 0.5338, 0.8315, 0.5319, 0.8254, 0.5291, 0.8245, 0.5291, 0.8296, 0.5319, 0.8287, 0.537, 0.8325, 0.537, 0.8354, 0.5419, 0.8338, 0.5402, 0.8315, 0.5402, 0.8315, 0.5419, 0.8338, 0.5449, 0.8296, 0.5422, 0.8287, 0.5422, 0.8287, 0.5449, 0.8296, 0.5449, 0.8245, 0.5422, 0.8254, 0.5422, 0.8254, 0.5449, 0.8245, 0.5419, 0.8204, 0.5402, 0.8227, 0.537, 0.8167, 0.537, 0.8217, 0.5402, 0.8227, 0.5431, 0.8187, 0.537, 0.8217, 0.537, 0.8188, 0.5321, 0.8204, 0.5338, 0.8227, 0.5338, 0.8227, 0.5321, 0.8204, 0.5291, 0.8245, 0.5319, 0.8254, 0.7957, 0.6533, 0.7949, 0.6525, 0.7957, 0.6516, 0.7807, 0.6524, 0.7815, 0.6516, 0.7815, 0.6533, 0.1258, 0.7414, 0.08984, 0.7414, 0.09031, 0.7405, 0.1245, 0.7405, 0.3164, 0.7461, 0.316, 0.7538, 0.3149, 0.753, 0.3152, 0.7458, 0.288, 0.715, 0.316, 0.7151, 0.3149, 0.7159, 0.2894, 0.7159, 0.532, 0.9953, 0.532, 0.9981, 0.5312, 0.9972, 0.5312, 0.9938, 0.9656, 0.9928, 0.9656, 0.9956, 0.9648, 0.9971, 0.9648, 0.9937, 0.316, 0.7151, 0.3164, 0.7227, 0.3152, 0.723, 0.3149, 0.7159, 0.4862, 0.9652, 0.4862, 0.9523, 0.487, 0.9527, 0.487, 0.9648, 0.9915, 0.8309, 0.9914, 0.817, 0.9922, 0.8157, 0.9922, 0.8305, 0.9915, 0.4591, 0.9915, 0.4452, 0.9922, 0.4456, 0.9922, 0.4604, 0.9929, 0.7941, 0.9929, 0.8067, 0.9921, 0.8059, 0.9921, 0.7956, 0.3708, 0.9805, 0.3708, 0.9931, 0.37, 0.9916, 0.37, 0.9813, 0.161, 0.8937, 0.1628, 0.9073, 0.1613, 0.9076, 0.1595, 0.8937, 0.1731, 0.9092, 0.1731, 0.8927, 0.1739, 0.8926, 0.1739, 0.9098, 0.7407, 0.9094, 0.7407, 0.893, 0.7416, 0.8923, 0.7416, 0.9096, 0.7304, 0.8948, 0.7287, 0.9084, 0.7272, 0.9084, 0.7289, 0.8945, 0.316, 0.7538, 0.288, 0.7538, 0.2893, 0.7529, 0.3149, 0.753, 0.08984, 0.7026, 0.1258, 0.7026, 0.1245, 0.7035, 0.09031, 0.7034, 0.2894, 0.7159, 0.2893, 0.7529, 0.288, 0.7538, 0.288, 0.715, 0.1258, 0.7026, 0.1258, 0.7414, 0.1245, 0.7405, 0.1245, 0.7035])
me_poly000000.materials.append(mat_material_002)
me_poly000000.use_remesh_preserve_volume = False
me_poly000000.use_remesh_preserve_attributes = False
me_poly000000.use_mirror_vertex_groups = False
me_poly000000.use_paint_bone_selection = False
me_poly000000.use_paint_mask = True
me_poly000000.update()

# ---- objects
ob_robot = bpy.data.objects.new('Robot', me_poly000000)
ob_camera = bpy.data.objects.new('Camera', cam_camera_001)
ob_light = bpy.data.objects.new('Light', light_light_001)

# ---- transforms, parenting, visibility, modifiers, constraints
ob_robot.location = (0.0, 0.0, 0.0)
ob_robot.rotation_euler = (0.0, -0.0, 1.571)
ob_robot.lineart.crease_threshold = 0.0
_vg = ob_robot.vertex_groups.new(name='Hatch')
_vg = ob_robot.vertex_groups.new(name='Body')
_vg = ob_robot.vertex_groups.new(name='Back')
_vg = ob_robot.vertex_groups.new(name='Base')
_vg = ob_robot.vertex_groups.new(name='Shoulder.L')
_vg = ob_robot.vertex_groups.new(name='ArmTop.L')
_vg = ob_robot.vertex_groups.new(name='ArmLow.L')
_vg = ob_robot.vertex_groups.new(name='Thumb1.L')
_vg = ob_robot.vertex_groups.new(name='Thumb2.L')
_vg = ob_robot.vertex_groups.new(name='Finger1.L')
_vg = ob_robot.vertex_groups.new(name='Finger2.L')
_vg = ob_robot.vertex_groups.new(name='Finger3.L')
_vg = ob_robot.vertex_groups.new(name='Finger4.L')
_vg = ob_robot.vertex_groups.new(name='LegTop.L')
_vg = ob_robot.vertex_groups.new(name='LegMid.L')
_vg = ob_robot.vertex_groups.new(name='LegLow.L')
_vg = ob_robot.vertex_groups.new(name='Foot.L')
_vg = ob_robot.vertex_groups.new(name='Shoulder.R')
_vg = ob_robot.vertex_groups.new(name='ArmTop.R')
_vg = ob_robot.vertex_groups.new(name='ArmLow.R')
_vg = ob_robot.vertex_groups.new(name='Thumb1.R')
_vg = ob_robot.vertex_groups.new(name='Thumb2.R')
_vg = ob_robot.vertex_groups.new(name='Finger1.R')
_vg = ob_robot.vertex_groups.new(name='Finger2.R')
_vg = ob_robot.vertex_groups.new(name='Finger3.R')
_vg = ob_robot.vertex_groups.new(name='Finger4.R')
_vg = ob_robot.vertex_groups.new(name='LegTop.R')
_vg = ob_robot.vertex_groups.new(name='LegMid.R')
_vg = ob_robot.vertex_groups.new(name='LegLow.R')
_vg.add([0, 1, 2, 3, 4, 5, 104, 105, 106, 107, 108, 109, 110, 111, 112, 113, 114, 115, 116, 117, 118, 119, 120, 121, 122, 123, 124, 125, 126, 127, 128, 129, 130, 131, 132, 133, 134, 135, 136, 137, 138, 139, 140, 141, 142, 143, 144, 145, 146, 147, 148, 149, 150, 151, 152, 153, 154, 155, 156, 157, 158, 159, 160, 161, 162, 163, 164, 165, 166, 167, 168, 169, 170, 171, 172, 173, 174, 175, 176, 177, 178, 179, 180, 181, 182, 183, 184, 185, 186, 187, 188, 189, 190, 191, 192, 193, 194, 195, 196, 197, 198, 199, 200, 201, 202, 203, 204, 205, 206, 207, 208, 209, 210, 211, 212, 213, 214, 215, 216, 217, 218, 219, 220, 221, 222, 223, 224, 225, 226, 227, 228, 229, 230, 231, 232, 233, 234, 235, 236, 237, 238, 239, 240, 241, 242, 243, 244, 245, 246, 247, 248, 249, 250, 251, 252, 253, 254, 255, 256, 257, 258, 259, 260, 261, 262, 263, 264, 265, 266, 267, 268, 269, 270, 271, 272, 273, 274, 275, 276, 277, 278, 279, 280, 281, 282, 283, 284, 285, 286, 287, 288, 289, 300, 301], 1.0, 'REPLACE')
_vg = ob_robot.vertex_groups.new(name='Foot.R')
_vg.add([6, 7, 8, 9, 10, 11, 12, 13, 14, 15, 16, 17, 18, 19, 20, 21, 22, 23, 24, 25, 26, 27, 28, 29, 30, 31, 32, 33, 34, 35, 36, 37, 38, 39, 40, 41, 42, 43, 44, 45, 46, 47, 48, 49, 50, 51, 52, 53, 54, 55, 56, 57, 58, 59, 60, 61, 62, 63, 64, 65, 66, 67, 68, 69, 70, 71, 72, 73, 74, 75, 76, 77, 78, 79, 80, 81, 82, 83, 84, 85, 86, 87, 88, 89, 90, 91, 92, 93, 94, 95, 96, 97, 98, 99, 100, 101, 102, 103, 290, 291, 292, 293, 294, 295, 296, 297, 298, 299, 302, 303, 304, 305, 306, 307, 308, 309, 310, 311, 312, 313, 314, 315, 316, 317, 318, 319, 320, 321, 322, 323, 324, 325, 326, 327, 328, 329, 330, 331, 332, 333, 334, 335, 336, 337, 338, 339, 340, 341, 342, 343, 344, 345, 346, 347, 348, 349, 350, 351, 352, 353, 354, 355, 356, 357, 358, 359, 360, 361, 362, 363, 364, 365, 366, 367, 368, 369, 370, 371, 372, 373, 374, 375, 376, 377, 378, 379, 380, 381, 382, 383, 384, 385, 386, 387, 388, 389, 390, 391, 392, 393, 394, 395, 396, 397, 398, 399, 400, 401, 402, 403, 404, 405, 406, 407, 408, 409, 410, 411, 412, 413], 1.0, 'REPLACE')
_m = ob_robot.modifiers.new('Armature', 'ARMATURE')
ob_camera.location = (7.359, -6.926, 4.958)
ob_camera.rotation_euler = (1.109, 4.011e-09, 0.8149)
ob_camera.lineart.crease_threshold = 0.0
ob_light.location = (4.076, 1.005, 5.904)
ob_light.rotation_euler = (0.6503, 0.05522, 1.866)
ob_light.lineart.crease_threshold = 0.0

# ---- collection membership
col_collection.objects.link(ob_robot)
col_collection.objects.link(ob_camera)
col_collection.objects.link(ob_light)

# ---- scene / render settings (as saved in the file)
scene.frame_start = 1; scene.frame_end = 250; scene.frame_set(1)
scene.render.engine = 'BLENDER_EEVEE_NEXT'
scene.cycles.use_denoising = False
scene.cycles.samples = 128
scene.cycles.sampling_pattern = 'TABULATED_SOBOL'
scene.cycles.use_adaptive_sampling = False
scene.cycles.use_light_tree = False
scene.view_settings.view_transform = 'Filmic'
bpy.context.view_layer.update()

# ---- added for rendering (the .blend has no active camera): camera
cam_auto = bpy.data.cameras.new('AutoCamera')
cam_auto.lens = 50.0
cam_auto.sensor_width = 36.0
cam_auto.clip_end = 1000.0
ob_auto_camera = bpy.data.objects.new('AutoCamera', cam_auto)
scene.collection.objects.link(ob_auto_camera)
ob_auto_camera.location = (0.679232, -0.765348, 0.515116)
ob_auto_camera.rotation_euler = (1.09748, -7.21219e-08, 0.694738)
scene.camera = ob_auto_camera
bpy.context.view_layer.update()
